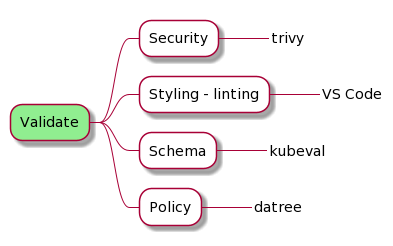

The diagram above was rendered by PlantUML. Its source (embedded in the PNG):
@startmindmap k8s-yaml-validation-tools
<style>
mindmapDiagram {
    node {
        BackgroundColor lightGreen
    }
    :depth(1) {
      BackGroundColor white
    }
}
</style>
* Validate
** Security
***_ trivy
** Styling - linting
***_ VS Code
** Schema
***_ kubeval
** Policy
***_ datree

@endmindmap